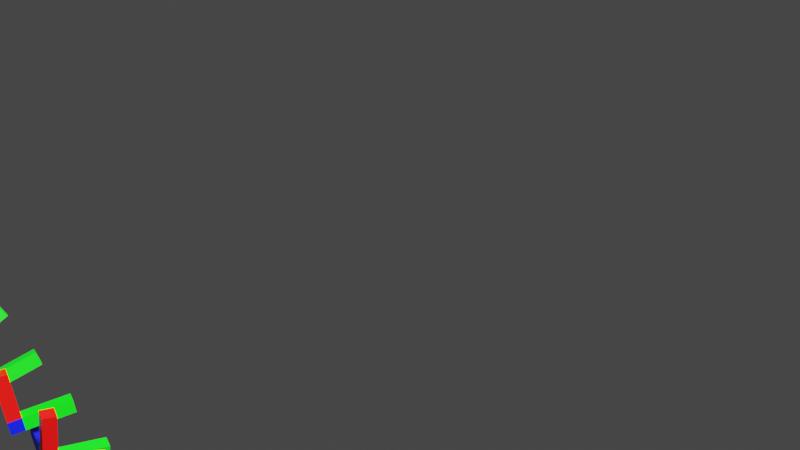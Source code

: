 # Source: GeometryNodes8.blend  (saved by Blender 3.6.11; exported with 4.5.12 LTS)
import bpy
from mathutils import Matrix  # noqa: F401  (used for matrix-valued properties, if any)

bpy.ops.wm.read_factory_settings(use_empty=True)
scene = bpy.context.scene
scene.name = 'Scene'

# ---- collections
col_collection = bpy.data.collections.new('Collection'); scene.collection.children.link(col_collection)

# ---- materials (node trees are filled in below, after node groups)
mat_z_axismaterial = bpy.data.materials.new('Z-AxisMaterial')
mat_z_axismaterial.use_transparent_shadow = False
mat_y_axismaterial = bpy.data.materials.new('Y-AxisMaterial')
mat_y_axismaterial.use_transparent_shadow = False
mat_x_axismaterial = bpy.data.materials.new('X-AxisMaterial')
mat_x_axismaterial.use_transparent_shadow = False

# ---- node groups
ng_geometry_nodes = bpy.data.node_groups.new('Geometry Nodes', 'GeometryNodeTree')
_s = ng_geometry_nodes.interface.new_socket(name='Geometry', in_out='OUTPUT', socket_type='NodeSocketGeometry')
_s = ng_geometry_nodes.interface.new_socket(name='Geometry', in_out='INPUT', socket_type='NodeSocketGeometry')
ng_geometry_nodes.is_modifier = True
# nodes of 'Geometry Nodes' reference scene objects; filled in after objects exist

# ---- material node trees
mat_z_axismaterial.use_nodes = True; mat_z_axismaterial.node_tree.nodes.clear()
_N = mat_z_axismaterial.node_tree.nodes; _L = mat_z_axismaterial.node_tree.links
n0 = _N.new('ShaderNodeBsdfPrincipled'); n0.name = 'Principled BSDF'; n0.location = (10, 300)
n0.distribution = 'GGX'
n0.subsurface_method = 'RANDOM_WALK_SKIN'
n0.inputs[0].default_value = (0.0, 0.005281, 0.8, 1.0)
n0.inputs[3].default_value = 1.45
n0.inputs[27].default_value = (0.0, 0.0, 0.0, 1.0)
n0.inputs[28].default_value = 1.0
n1 = _N.new('ShaderNodeOutputMaterial'); n1.name = 'Material Output'; n1.location = (300, 300)
_L.new(n0.outputs[0], n1.inputs[0])
n1.is_active_output = True
mat_y_axismaterial.use_nodes = True; mat_y_axismaterial.node_tree.nodes.clear()
_N = mat_y_axismaterial.node_tree.nodes; _L = mat_y_axismaterial.node_tree.links
n0 = _N.new('ShaderNodeBsdfPrincipled'); n0.name = 'Principled BSDF'; n0.location = (10, 300)
n0.distribution = 'GGX'
n0.subsurface_method = 'RANDOM_WALK_SKIN'
n0.inputs[0].default_value = (0.0, 0.8, 0.00264, 1.0)
n0.inputs[3].default_value = 1.45
n0.inputs[27].default_value = (0.0, 0.0, 0.0, 1.0)
n0.inputs[28].default_value = 1.0
n1 = _N.new('ShaderNodeOutputMaterial'); n1.name = 'Material Output'; n1.location = (300, 300)
_L.new(n0.outputs[0], n1.inputs[0])
n1.is_active_output = True
mat_x_axismaterial.use_nodes = True; mat_x_axismaterial.node_tree.nodes.clear()
_N = mat_x_axismaterial.node_tree.nodes; _L = mat_x_axismaterial.node_tree.links
n0 = _N.new('ShaderNodeBsdfPrincipled'); n0.name = 'Principled BSDF'; n0.location = (10, 300)
n0.distribution = 'GGX'
n0.subsurface_method = 'RANDOM_WALK_SKIN'
n0.inputs[0].default_value = (0.8, 0.001089, 0.0, 1.0)
n0.inputs[3].default_value = 1.45
n0.inputs[27].default_value = (0.0, 0.0, 0.0, 1.0)
n0.inputs[28].default_value = 1.0
n1 = _N.new('ShaderNodeOutputMaterial'); n1.name = 'Material Output'; n1.location = (300, 300)
_L.new(n0.outputs[0], n1.inputs[0])
n1.is_active_output = True

# ---- world
world_world = bpy.data.worlds.new('World'); scene.world = world_world
world_world.use_nodes = True; world_world.node_tree.nodes.clear()
_N = world_world.node_tree.nodes; _L = world_world.node_tree.links
n0 = _N.new('ShaderNodeOutputWorld'); n0.name = 'World Output'; n0.location = (300, 300)
n1 = _N.new('ShaderNodeBackground'); n1.name = 'Background'; n1.location = (10, 300)
n1.inputs[0].default_value = (0.05088, 0.05088, 0.05088, 1.0)
_L.new(n1.outputs[0], n0.inputs[0])
n0.is_active_output = True
world_world.color = (0.05088, 0.05088, 0.05088)
world_world.use_sun_shadow = False
world_world.sun_shadow_jitter_overblur = 0.0

# ---- cameras
cam_camera = bpy.data.cameras.new('Camera')
cam_camera.clip_end = 100.0
cam_camera.ortho_scale = 7.314

# ---- lights
light_light = bpy.data.lights.new('Light', 'SUN')
light_light.transmission_factor = 0.0
light_light.angle = 0.1993
light_light.shadow_soft_size = 0.1
light_light.shadow_cascade_max_distance = 1000.0

# ---- meshes
me_cube_001 = bpy.data.meshes.new('Cube.001')
me_cube_001.from_pydata([(-1.0, -1.0, -1.0), (-1.0, -1.0, 1.0), (-1.0, 1.0, -1.0), (-1.0, 1.0, 1.0), (1.0, -1.0, -1.0), (1.0, -1.0, 1.0), (1.0, 1.0, -1.0), (1.0, 1.0, 1.0), (1.0, 8.003, 1.0), (1.0, 8.003, -1.0), (-1.0, 8.003, 1.0), (-1.0, 8.003, -1.0), (7.983, -1.0, -1.0), (7.983, -1.0, 1.0), (7.983, 1.0, -1.0), (7.983, 1.0, 1.0), (-1.0, -1.0, 7.538), (-1.0, 1.0, 7.538), (1.0, -1.0, 7.538), (1.0, 1.0, 7.538)], [], [(0, 1, 3, 2), (3, 7, 8, 10), (5, 4, 12, 13), (0, 4, 5, 1), (2, 6, 4, 0), (7, 3, 17, 19), (7, 6, 9, 8), (6, 2, 11, 9), (2, 3, 10, 11), (11, 10, 8, 9), (14, 15, 13, 12), (4, 6, 14, 12), (7, 5, 13, 15), (6, 7, 15, 14), (19, 17, 16, 18), (5, 7, 19, 18), (3, 1, 16, 17), (1, 5, 18, 16)])
me_cube_001.polygons.foreach_set('material_index', [0, 1, 2, 0, 0, 0, 1, 1, 1, 1, 2, 2, 2, 2, 0, 0, 0, 0])
_uv = me_cube_001.uv_layers.new(name='UVMap')
_uv.uv.foreach_set('vector', [0.375, 0.0, 0.625, 0.0, 0.625, 0.25, 0.375, 0.25, 0.625, 0.25, 0.625, 0.5, 0.625, 0.5, 0.625, 0.25, 0.625, 0.75, 0.375, 0.75, 0.375, 0.75, 0.625, 0.75, 0.125, 0.75, 0.375, 0.75, 0.625, 0.75, 0.875, 0.75, 0.125, 0.5, 0.375, 0.5, 0.375, 0.75, 0.125, 0.75, 0.625, 0.5, 0.625, 0.25, 0.625, 0.25, 0.625, 0.5, 0.625, 0.5, 0.375, 0.5, 0.375, 0.5, 0.625, 0.5, 0.375, 0.5, 0.125, 0.5, 0.125, 0.5, 0.375, 0.5, 0.375, 0.25, 0.625, 0.25, 0.625, 0.25, 0.375, 0.25, 0.375, 0.25, 0.625, 0.25, 0.625, 0.5, 0.375, 0.5, 0.375, 0.5, 0.625, 0.5, 0.625, 0.75, 0.375, 0.75, 0.375, 0.75, 0.375, 0.5, 0.375, 0.5, 0.375, 0.75, 0.625, 0.5, 0.625, 0.75, 0.625, 0.75, 0.625, 0.5, 0.375, 0.5, 0.625, 0.5, 0.625, 0.5, 0.375, 0.5, 0.625, 0.5, 0.875, 0.5, 0.875, 0.75, 0.625, 0.75, 0.625, 0.75, 0.625, 0.5, 0.625, 0.5, 0.625, 0.75, 0.625, 0.25, 0.625, 0.0, 0.625, 0.0, 0.625, 0.25, 0.875, 0.75, 0.625, 0.75, 0.625, 0.75, 0.875, 0.75])
me_cube_001.materials.append(mat_z_axismaterial)
me_cube_001.materials.append(mat_y_axismaterial)
me_cube_001.materials.append(mat_x_axismaterial)
me_cube_001.update()

# ---- curves / text
cu_helix = bpy.data.curves.new('Helix', 'CURVE')
cu_helix.dimensions = '3D'
_sp = cu_helix.splines.new('POLY'); _sp.points.add(99)
_sp.points.foreach_set('co', [7.753e-08, 4.611, -8.305, 0.0, 0.2951, 4.602, -8.117, 0.0, 0.589, 4.574, -7.929, 0.0, 0.8805, 4.527, -7.741, 0.0, 1.169, 4.462, -7.554, 0.0, 1.452, 4.379, -7.366, 0.0, 1.729, 4.278, -7.178, 0.0, 2.0, 4.16, -6.99, 0.0, 2.262, 4.024, -6.802, 0.0, 2.515, 3.873, -6.614, 0.0, 2.759, 3.705, -6.426, 0.0, 2.991, 3.523, -6.238, 0.0, 3.211, 3.326, -6.05, 0.0, 3.418, 3.115, -5.862, 0.0, 3.611, 2.892, -5.674, 0.0, 3.79, 2.657, -5.486, 0.0, 3.954, 2.412, -5.298, 0.0, 4.101, 2.156, -5.11, 0.0, 4.232, 1.891, -4.922, 0.0, 4.346, 1.619, -4.734, 0.0, 4.443, 1.34, -4.546, 0.0, 4.522, 1.055, -4.358, 0.0, 4.582, 0.7664, -4.17, 0.0, 4.624, 0.4742, -3.982, 0.0, 4.647, 0.1799, -3.794, 0.0, 4.652, -0.1153, -3.606, 0.0, 4.638, -0.4103, -3.418, 0.0, 4.605, -0.7037, -3.23, 0.0, 4.554, -0.9944, -3.042, 0.0, 4.485, -1.281, -2.854, 0.0, 4.397, -1.563, -2.666, 0.0, 4.291, -1.839, -2.478, 0.0, 4.169, -2.108, -2.29, 0.0, 4.029, -2.368, -2.102, 0.0, 3.874, -2.619, -1.914, 0.0, 3.702, -2.859, -1.726, 0.0, 3.516, -3.088, -1.538, 0.0, 3.316, -3.305, -1.35, 0.0, 3.102, -3.509, -1.162, 0.0, 2.876, -3.699, -0.9739, 0.0, 2.638, -3.874, -0.7859, 0.0, 2.39, -4.033, -0.5979, 0.0, 2.132, -4.177, -0.4099, 0.0, 1.865, -4.304, -0.2219, 0.0, 1.591, -4.414, -0.03394, 0.0, 1.311, -4.506, 0.154, 0.0, 1.025, -4.58, 0.342, 0.0, 0.7351, -4.636, 0.53, 0.0, 0.4423, -4.673, 0.718, 0.0, 0.1476, -4.692, 0.906, 0.0, -0.1476, -4.692, 1.094, 0.0, -0.4423, -4.673, 1.282, 0.0, -0.7351, -4.636, 1.47, 0.0, -1.025, -4.58, 1.658, 0.0, -1.311, -4.506, 1.846, 0.0, -1.591, -4.414, 2.034, 0.0, -1.865, -4.304, 2.222, 0.0, -2.132, -4.177, 2.41, 0.0, -2.39, -4.033, 2.598, 0.0, -2.638, -3.874, 2.786, 0.0, -2.876, -3.699, 2.974, 0.0, -3.102, -3.509, 3.162, 0.0, -3.316, -3.305, 3.35, 0.0, -3.516, -3.088, 3.538, 0.0, -3.702, -2.859, 3.726, 0.0, -3.874, -2.619, 3.914, 0.0, -4.029, -2.368, 4.102, 0.0, -4.169, -2.108, 4.29, 0.0, -4.291, -1.839, 4.478, 0.0, -4.397, -1.563, 4.666, 0.0, -4.485, -1.281, 4.854, 0.0, -4.554, -0.9944, 5.042, 0.0, -4.605, -0.7037, 5.23, 0.0, -4.638, -0.4103, 5.418, 0.0, -4.652, -0.1153, 5.606, 0.0, -4.647, 0.1799, 5.794, 0.0, -4.624, 0.4742, 5.982, 0.0, -4.582, 0.7664, 6.17, 0.0, -4.522, 1.055, 6.358, 0.0, -4.443, 1.34, 6.546, 0.0, -4.346, 1.619, 6.734, 0.0, -4.232, 1.891, 6.922, 0.0, -4.101, 2.156, 7.11, 0.0, -3.954, 2.412, 7.298, 0.0, -3.79, 2.657, 7.486, 0.0, -3.611, 2.892, 7.674, 0.0, -3.418, 3.115, 7.862, 0.0, -3.211, 3.326, 8.05, 0.0, -2.991, 3.523, 8.238, 0.0, -2.759, 3.705, 8.426, 0.0, -2.515, 3.873, 8.614, 0.0, -2.262, 4.024, 8.802, 0.0, -2.0, 4.16, 8.99, 0.0, -1.729, 4.278, 9.178, 0.0, -1.452, 4.379, 9.366, 0.0, -1.169, 4.462, 9.554, 0.0, -0.8805, 4.527, 9.742, 0.0, -0.589, 4.574, 9.929, 0.0, -0.2951, 4.602, 10.12, 0.0, 7.753e-08, 4.611, 10.31, 0.0])
_sp.order_u = 2
_sp.use_endpoint_u = True
cu_helix.use_path = True
cu_helix.fill_mode = 'FULL'

# ---- objects
ob_light = bpy.data.objects.new('Light', light_light)
ob_camera = bpy.data.objects.new('Camera', cam_camera)
ob_3daxis = bpy.data.objects.new('3DAxis', me_cube_001)
ob_helix = bpy.data.objects.new('Helix', cu_helix)
_N = ng_geometry_nodes.nodes; _L = ng_geometry_nodes.links
n0 = _N.new('NodeGroupOutput'); n0.name = 'Group Output'; n0.location = (267, 91)
n1 = _N.new('GeometryNodeInputTangent'); n1.name = 'Curve Tangent'; n1.location = (-651, -208)
n2 = _N.new('FunctionNodeAlignEulerToVector'); n2.name = 'Align Euler to Vector'; n2.location = (-413, -239)
n2.inputs[2].default_value = (0.0, 0.0, -1.0)
n3 = _N.new('GeometryNodeInputCurveTilt'); n3.name = 'Curve Tilt'; n3.location = (-716, -391)
n4 = _N.new('GeometryNodeInstanceOnPoints'); n4.name = 'Instance on Points'; n4.location = (10, 48)
n4.inputs[6].default_value = (0.05, 0.05, 0.05)
n5 = _N.new('GeometryNodeObjectInfo'); n5.name = 'Object Info'; n5.location = (-412, -32)
n5.inputs[0].default_value = ob_3daxis
n6 = _N.new('GeometryNodeSetCurveTilt'); n6.name = 'Set Curve Tilt'; n6.location = (-716, 72)
n6.inputs[2].default_value = 6.283
n7 = _N.new('NodeGroupInput'); n7.name = 'Group Input'; n7.location = (-1006, 84)
_L.new(n4.outputs[0], n0.inputs[0])
_L.new(n7.outputs[0], n6.inputs[0])
_L.new(n1.outputs[0], n2.inputs[0])
_L.new(n2.outputs[0], n4.inputs[5])
_L.new(n3.outputs[0], n2.inputs[1])
_L.new(n6.outputs[0], n4.inputs[0])
_L.new(n5.outputs[4], n4.inputs[2])
n0.is_active_output = True

# ---- transforms, parenting, visibility, modifiers, constraints
ob_light.location = (4.076, 1.005, 12.98)
ob_light.rotation_euler = (0.6503, 0.05522, 1.866)
ob_light.lock_rotations_4d = False
ob_light.empty_display_type = 'ARROWS'
ob_light.color = (0.0, 0.0, 0.0, 0.0)
ob_light.lineart.crease_threshold = 0.0
ob_camera.location = (7.359, -6.926, 4.958)
ob_camera.rotation_euler = (1.109, 0.0, 0.8149)
ob_camera.lock_rotations_4d = False
ob_camera.empty_display_type = 'ARROWS'
ob_camera.color = (0.0, 0.0, 0.0, 0.0)
ob_camera.display_type = 'WIRE'
ob_camera.lineart.crease_threshold = 0.0
ob_3daxis.location = (-2.402, -17.9, 1.0)
ob_3daxis.scale = (0.8615, 0.8615, 0.8615)
ob_helix.location = (0.0, 0.0, 0.0)
_m = ob_helix.modifiers.new('GeometryNodes', 'NODES')
_m.node_group = ng_geometry_nodes

# ---- collection membership
col_collection.objects.link(ob_light)
col_collection.objects.link(ob_camera)
col_collection.objects.link(ob_3daxis)
col_collection.objects.link(ob_helix)

# ---- scene / render settings (as saved in the file)
scene.camera = ob_camera
scene.frame_start = 1; scene.frame_end = 250; scene.frame_set(1)
scene.render.engine = 'BLENDER_EEVEE_NEXT'
scene.cycles.sampling_pattern = 'TABULATED_SOBOL'
scene.view_settings.view_transform = 'Filmic'
bpy.context.view_layer.update()
